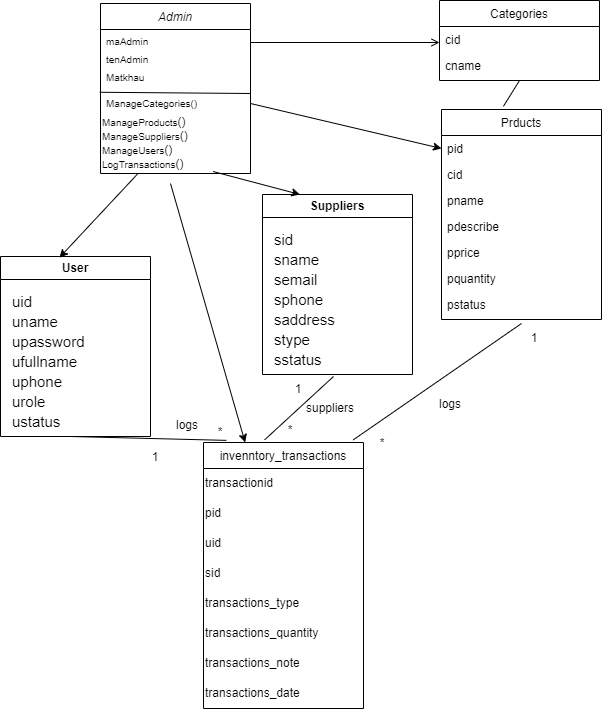

The diagram above was exported from draw.io. Its source (the exported page's mxGraphModel, read from the mxfile embedded in the PNG):
<mxGraphModel dx="1790" dy="747" grid="0" gridSize="10" guides="1" tooltips="1" connect="1" arrows="1" fold="1" page="0" pageScale="1" pageWidth="1200" pageHeight="1600" background="none" math="0" shadow="0">
  <root>
    <mxCell id="WIyWlLk6GJQsqaUBKTNV-0" />
    <mxCell id="WIyWlLk6GJQsqaUBKTNV-1" parent="WIyWlLk6GJQsqaUBKTNV-0" />
    <mxCell id="zkfFHV4jXpPFQw0GAbJ--0" value="Admin" style="swimlane;fontStyle=2;align=center;verticalAlign=top;childLayout=stackLayout;horizontal=1;startSize=26;horizontalStack=0;resizeParent=1;resizeLast=0;collapsible=1;marginBottom=0;rounded=0;shadow=0;strokeWidth=1;" parent="WIyWlLk6GJQsqaUBKTNV-1" vertex="1">
      <mxGeometry x="20" y="90" width="150" height="170" as="geometry">
        <mxRectangle x="230" y="140" width="160" height="26" as="alternateBounds" />
      </mxGeometry>
    </mxCell>
    <mxCell id="zkfFHV4jXpPFQw0GAbJ--1" value="maAdmin" style="text;align=left;verticalAlign=top;spacingLeft=4;spacingRight=4;overflow=hidden;rotatable=0;points=[[0,0.5],[1,0.5]];portConstraint=eastwest;fontSize=10;" parent="zkfFHV4jXpPFQw0GAbJ--0" vertex="1">
      <mxGeometry y="26" width="150" height="18" as="geometry" />
    </mxCell>
    <mxCell id="zkfFHV4jXpPFQw0GAbJ--2" value="tenAdmin    " style="text;align=left;verticalAlign=top;spacingLeft=4;spacingRight=4;overflow=hidden;rotatable=0;points=[[0,0.5],[1,0.5]];portConstraint=eastwest;rounded=0;shadow=0;html=0;fontSize=10;" parent="zkfFHV4jXpPFQw0GAbJ--0" vertex="1">
      <mxGeometry y="44" width="150" height="18" as="geometry" />
    </mxCell>
    <mxCell id="zkfFHV4jXpPFQw0GAbJ--3" value="Matkhau" style="text;align=left;verticalAlign=top;spacingLeft=4;spacingRight=4;overflow=hidden;rotatable=0;points=[[0,0.5],[1,0.5]];portConstraint=eastwest;rounded=0;shadow=0;html=0;fontSize=10;" parent="zkfFHV4jXpPFQw0GAbJ--0" vertex="1">
      <mxGeometry y="62" width="150" height="26" as="geometry" />
    </mxCell>
    <mxCell id="zkfFHV4jXpPFQw0GAbJ--5" value="ManageCategories()" style="text;align=left;verticalAlign=top;spacingLeft=4;spacingRight=4;overflow=hidden;rotatable=0;points=[[0,0.5],[1,0.5]];portConstraint=eastwest;fontSize=10;" parent="zkfFHV4jXpPFQw0GAbJ--0" vertex="1">
      <mxGeometry y="88" width="150" height="24" as="geometry" />
    </mxCell>
    <mxCell id="sDRz8LiLYBhyGTbJFMOq-0" value="&lt;font style=&quot;font-size: 10px;&quot;&gt;ManageProducts&lt;/font&gt;()" style="text;html=1;align=left;verticalAlign=middle;whiteSpace=wrap;rounded=0;" parent="zkfFHV4jXpPFQw0GAbJ--0" vertex="1">
      <mxGeometry y="112" width="150" height="14" as="geometry" />
    </mxCell>
    <mxCell id="sDRz8LiLYBhyGTbJFMOq-1" value="&lt;font style=&quot;font-size: 10px;&quot;&gt;ManageSuppliers&lt;/font&gt;()" style="text;html=1;align=left;verticalAlign=middle;whiteSpace=wrap;rounded=0;" parent="zkfFHV4jXpPFQw0GAbJ--0" vertex="1">
      <mxGeometry y="126" width="150" height="14" as="geometry" />
    </mxCell>
    <mxCell id="sDRz8LiLYBhyGTbJFMOq-2" value="&lt;font style=&quot;font-size: 10px;&quot;&gt;ManageUsers&lt;/font&gt;()" style="text;html=1;align=left;verticalAlign=middle;whiteSpace=wrap;rounded=0;" parent="zkfFHV4jXpPFQw0GAbJ--0" vertex="1">
      <mxGeometry y="140" width="150" height="14" as="geometry" />
    </mxCell>
    <mxCell id="sDRz8LiLYBhyGTbJFMOq-3" value="&lt;span style=&quot;font-size: 10px;&quot;&gt;LogTransactions&lt;/span&gt;()" style="text;html=1;align=left;verticalAlign=middle;whiteSpace=wrap;rounded=0;" parent="zkfFHV4jXpPFQw0GAbJ--0" vertex="1">
      <mxGeometry y="154" width="150" height="14" as="geometry" />
    </mxCell>
    <mxCell id="zkfFHV4jXpPFQw0GAbJ--6" value="Prducts" style="swimlane;fontStyle=0;align=center;verticalAlign=top;childLayout=stackLayout;horizontal=1;startSize=26;horizontalStack=0;resizeParent=1;resizeLast=0;collapsible=1;marginBottom=0;rounded=0;shadow=0;strokeWidth=1;" parent="WIyWlLk6GJQsqaUBKTNV-1" vertex="1">
      <mxGeometry x="361" y="196" width="160" height="210" as="geometry">
        <mxRectangle x="130" y="380" width="160" height="26" as="alternateBounds" />
      </mxGeometry>
    </mxCell>
    <mxCell id="zkfFHV4jXpPFQw0GAbJ--7" value="pid" style="text;align=left;verticalAlign=top;spacingLeft=4;spacingRight=4;overflow=hidden;rotatable=0;points=[[0,0.5],[1,0.5]];portConstraint=eastwest;" parent="zkfFHV4jXpPFQw0GAbJ--6" vertex="1">
      <mxGeometry y="26" width="160" height="26" as="geometry" />
    </mxCell>
    <mxCell id="zkfFHV4jXpPFQw0GAbJ--8" value="cid" style="text;align=left;verticalAlign=top;spacingLeft=4;spacingRight=4;overflow=hidden;rotatable=0;points=[[0,0.5],[1,0.5]];portConstraint=eastwest;rounded=0;shadow=0;html=0;" parent="zkfFHV4jXpPFQw0GAbJ--6" vertex="1">
      <mxGeometry y="52" width="160" height="26" as="geometry" />
    </mxCell>
    <mxCell id="sDRz8LiLYBhyGTbJFMOq-6" value="pname" style="text;align=left;verticalAlign=top;spacingLeft=4;spacingRight=4;overflow=hidden;rotatable=0;points=[[0,0.5],[1,0.5]];portConstraint=eastwest;rounded=0;shadow=0;html=0;" parent="zkfFHV4jXpPFQw0GAbJ--6" vertex="1">
      <mxGeometry y="78" width="160" height="26" as="geometry" />
    </mxCell>
    <mxCell id="sDRz8LiLYBhyGTbJFMOq-8" value="pdescribe" style="text;align=left;verticalAlign=top;spacingLeft=4;spacingRight=4;overflow=hidden;rotatable=0;points=[[0,0.5],[1,0.5]];portConstraint=eastwest;rounded=0;shadow=0;html=0;" parent="zkfFHV4jXpPFQw0GAbJ--6" vertex="1">
      <mxGeometry y="104" width="160" height="26" as="geometry" />
    </mxCell>
    <mxCell id="sDRz8LiLYBhyGTbJFMOq-9" value="pprice" style="text;align=left;verticalAlign=top;spacingLeft=4;spacingRight=4;overflow=hidden;rotatable=0;points=[[0,0.5],[1,0.5]];portConstraint=eastwest;rounded=0;shadow=0;html=0;" parent="zkfFHV4jXpPFQw0GAbJ--6" vertex="1">
      <mxGeometry y="130" width="160" height="26" as="geometry" />
    </mxCell>
    <mxCell id="sDRz8LiLYBhyGTbJFMOq-10" value="pquantity" style="text;align=left;verticalAlign=top;spacingLeft=4;spacingRight=4;overflow=hidden;rotatable=0;points=[[0,0.5],[1,0.5]];portConstraint=eastwest;rounded=0;shadow=0;html=0;" parent="zkfFHV4jXpPFQw0GAbJ--6" vertex="1">
      <mxGeometry y="156" width="160" height="26" as="geometry" />
    </mxCell>
    <mxCell id="sDRz8LiLYBhyGTbJFMOq-11" value="pstatus" style="text;align=left;verticalAlign=top;spacingLeft=4;spacingRight=4;overflow=hidden;rotatable=0;points=[[0,0.5],[1,0.5]];portConstraint=eastwest;rounded=0;shadow=0;html=0;" parent="zkfFHV4jXpPFQw0GAbJ--6" vertex="1">
      <mxGeometry y="182" width="160" height="26" as="geometry" />
    </mxCell>
    <mxCell id="zkfFHV4jXpPFQw0GAbJ--13" value="invenntory_transactions" style="swimlane;fontStyle=0;align=center;verticalAlign=top;childLayout=stackLayout;horizontal=1;startSize=26;horizontalStack=0;resizeParent=1;resizeLast=0;collapsible=1;marginBottom=0;rounded=0;shadow=0;strokeWidth=1;" parent="WIyWlLk6GJQsqaUBKTNV-1" vertex="1">
      <mxGeometry x="123" y="529" width="160" height="266" as="geometry">
        <mxRectangle x="340" y="380" width="170" height="26" as="alternateBounds" />
      </mxGeometry>
    </mxCell>
    <mxCell id="sDRz8LiLYBhyGTbJFMOq-14" value="transactionid" style="text;html=1;align=left;verticalAlign=middle;resizable=0;points=[];autosize=1;strokeColor=none;fillColor=none;" parent="zkfFHV4jXpPFQw0GAbJ--13" vertex="1">
      <mxGeometry y="26" width="160" height="30" as="geometry" />
    </mxCell>
    <mxCell id="sDRz8LiLYBhyGTbJFMOq-15" value="pid" style="text;html=1;align=left;verticalAlign=middle;resizable=0;points=[];autosize=1;strokeColor=none;fillColor=none;" parent="zkfFHV4jXpPFQw0GAbJ--13" vertex="1">
      <mxGeometry y="56" width="160" height="30" as="geometry" />
    </mxCell>
    <mxCell id="sDRz8LiLYBhyGTbJFMOq-16" value="uid" style="text;html=1;align=left;verticalAlign=middle;resizable=0;points=[];autosize=1;strokeColor=none;fillColor=none;" parent="zkfFHV4jXpPFQw0GAbJ--13" vertex="1">
      <mxGeometry y="86" width="160" height="30" as="geometry" />
    </mxCell>
    <mxCell id="sDRz8LiLYBhyGTbJFMOq-17" value="sid" style="text;html=1;align=left;verticalAlign=middle;resizable=0;points=[];autosize=1;strokeColor=none;fillColor=none;" parent="zkfFHV4jXpPFQw0GAbJ--13" vertex="1">
      <mxGeometry y="116" width="160" height="30" as="geometry" />
    </mxCell>
    <mxCell id="sDRz8LiLYBhyGTbJFMOq-18" value="transactions_type" style="text;html=1;align=left;verticalAlign=middle;resizable=0;points=[];autosize=1;strokeColor=none;fillColor=none;" parent="zkfFHV4jXpPFQw0GAbJ--13" vertex="1">
      <mxGeometry y="146" width="160" height="30" as="geometry" />
    </mxCell>
    <mxCell id="sDRz8LiLYBhyGTbJFMOq-19" value="transactions_quantity" style="text;html=1;align=left;verticalAlign=middle;resizable=0;points=[];autosize=1;strokeColor=none;fillColor=none;" parent="zkfFHV4jXpPFQw0GAbJ--13" vertex="1">
      <mxGeometry y="176" width="160" height="30" as="geometry" />
    </mxCell>
    <mxCell id="sDRz8LiLYBhyGTbJFMOq-20" value="transactions_note" style="text;html=1;align=left;verticalAlign=middle;resizable=0;points=[];autosize=1;strokeColor=none;fillColor=none;" parent="zkfFHV4jXpPFQw0GAbJ--13" vertex="1">
      <mxGeometry y="206" width="160" height="30" as="geometry" />
    </mxCell>
    <mxCell id="sDRz8LiLYBhyGTbJFMOq-21" value="transactions_date" style="text;html=1;align=left;verticalAlign=middle;resizable=0;points=[];autosize=1;strokeColor=none;fillColor=none;" parent="zkfFHV4jXpPFQw0GAbJ--13" vertex="1">
      <mxGeometry y="236" width="160" height="30" as="geometry" />
    </mxCell>
    <mxCell id="zkfFHV4jXpPFQw0GAbJ--17" value="Categories" style="swimlane;fontStyle=0;align=center;verticalAlign=top;childLayout=stackLayout;horizontal=1;startSize=26;horizontalStack=0;resizeParent=1;resizeLast=0;collapsible=1;marginBottom=0;rounded=0;shadow=0;strokeWidth=1;" parent="WIyWlLk6GJQsqaUBKTNV-1" vertex="1">
      <mxGeometry x="359" y="87" width="160" height="80" as="geometry">
        <mxRectangle x="550" y="140" width="160" height="26" as="alternateBounds" />
      </mxGeometry>
    </mxCell>
    <mxCell id="zkfFHV4jXpPFQw0GAbJ--18" value="cid" style="text;align=left;verticalAlign=top;spacingLeft=4;spacingRight=4;overflow=hidden;rotatable=0;points=[[0,0.5],[1,0.5]];portConstraint=eastwest;" parent="zkfFHV4jXpPFQw0GAbJ--17" vertex="1">
      <mxGeometry y="26" width="160" height="26" as="geometry" />
    </mxCell>
    <mxCell id="zkfFHV4jXpPFQw0GAbJ--19" value="cname" style="text;align=left;verticalAlign=top;spacingLeft=4;spacingRight=4;overflow=hidden;rotatable=0;points=[[0,0.5],[1,0.5]];portConstraint=eastwest;rounded=0;shadow=0;html=0;" parent="zkfFHV4jXpPFQw0GAbJ--17" vertex="1">
      <mxGeometry y="52" width="160" height="26" as="geometry" />
    </mxCell>
    <mxCell id="zkfFHV4jXpPFQw0GAbJ--26" value="" style="endArrow=open;shadow=0;strokeWidth=1;rounded=0;curved=0;endFill=1;edgeStyle=elbowEdgeStyle;elbow=vertical;" parent="WIyWlLk6GJQsqaUBKTNV-1" source="zkfFHV4jXpPFQw0GAbJ--0" target="zkfFHV4jXpPFQw0GAbJ--17" edge="1">
      <mxGeometry x="0.5" y="41" relative="1" as="geometry">
        <mxPoint x="380" y="192" as="sourcePoint" />
        <mxPoint x="540" y="192" as="targetPoint" />
        <mxPoint x="-40" y="32" as="offset" />
      </mxGeometry>
    </mxCell>
    <mxCell id="sDRz8LiLYBhyGTbJFMOq-4" value="" style="endArrow=none;html=1;rounded=0;exitX=-0.005;exitY=0.032;exitDx=0;exitDy=0;exitPerimeter=0;" parent="WIyWlLk6GJQsqaUBKTNV-1" source="zkfFHV4jXpPFQw0GAbJ--5" edge="1">
      <mxGeometry width="50" height="50" relative="1" as="geometry">
        <mxPoint x="110" y="250" as="sourcePoint" />
        <mxPoint x="170" y="180" as="targetPoint" />
        <Array as="points" />
      </mxGeometry>
    </mxCell>
    <mxCell id="sDRz8LiLYBhyGTbJFMOq-13" value="" style="endArrow=none;html=1;rounded=0;exitX=0.387;exitY=-0.015;exitDx=0;exitDy=0;exitPerimeter=0;entryX=0.5;entryY=1;entryDx=0;entryDy=0;" parent="WIyWlLk6GJQsqaUBKTNV-1" source="zkfFHV4jXpPFQw0GAbJ--6" edge="1" target="zkfFHV4jXpPFQw0GAbJ--17">
      <mxGeometry width="50" height="50" relative="1" as="geometry">
        <mxPoint x="600" y="350" as="sourcePoint" />
        <mxPoint x="600" y="200" as="targetPoint" />
      </mxGeometry>
    </mxCell>
    <mxCell id="sDRz8LiLYBhyGTbJFMOq-23" value="" style="endArrow=none;html=1;rounded=0;entryX=0.5;entryY=1.231;entryDx=0;entryDy=0;entryPerimeter=0;exitX=0.936;exitY=-0.01;exitDx=0;exitDy=0;exitPerimeter=0;" parent="WIyWlLk6GJQsqaUBKTNV-1" source="zkfFHV4jXpPFQw0GAbJ--13" target="sDRz8LiLYBhyGTbJFMOq-11" edge="1">
      <mxGeometry width="50" height="50" relative="1" as="geometry">
        <mxPoint x="420" y="770" as="sourcePoint" />
        <mxPoint x="470" y="720" as="targetPoint" />
      </mxGeometry>
    </mxCell>
    <mxCell id="sDRz8LiLYBhyGTbJFMOq-25" value="logs" style="text;html=1;align=center;verticalAlign=middle;whiteSpace=wrap;rounded=0;" parent="WIyWlLk6GJQsqaUBKTNV-1" vertex="1">
      <mxGeometry x="340" y="476" width="60" height="30" as="geometry" />
    </mxCell>
    <mxCell id="sDRz8LiLYBhyGTbJFMOq-86" value="User" style="swimlane;whiteSpace=wrap;html=1;" parent="WIyWlLk6GJQsqaUBKTNV-1" vertex="1">
      <mxGeometry x="-80" y="343" width="150" height="180" as="geometry" />
    </mxCell>
    <mxCell id="sDRz8LiLYBhyGTbJFMOq-89" value="&lt;font style=&quot;font-size: 15px;&quot;&gt;uid&lt;/font&gt;" style="text;html=1;align=left;verticalAlign=middle;whiteSpace=wrap;rounded=0;" parent="sDRz8LiLYBhyGTbJFMOq-86" vertex="1">
      <mxGeometry x="10" y="30" width="200" height="30" as="geometry" />
    </mxCell>
    <mxCell id="sDRz8LiLYBhyGTbJFMOq-100" value="&lt;font style=&quot;font-size: 15px;&quot;&gt;uphone&lt;/font&gt;" style="text;html=1;align=left;verticalAlign=middle;whiteSpace=wrap;rounded=0;" parent="sDRz8LiLYBhyGTbJFMOq-86" vertex="1">
      <mxGeometry x="10" y="110" width="200" height="30" as="geometry" />
    </mxCell>
    <mxCell id="sDRz8LiLYBhyGTbJFMOq-96" value="&lt;font style=&quot;font-size: 15px;&quot;&gt;uname&lt;/font&gt;" style="text;html=1;align=left;verticalAlign=middle;whiteSpace=wrap;rounded=0;" parent="sDRz8LiLYBhyGTbJFMOq-86" vertex="1">
      <mxGeometry x="10" y="50" width="200" height="30" as="geometry" />
    </mxCell>
    <mxCell id="sDRz8LiLYBhyGTbJFMOq-97" value="&lt;font style=&quot;font-size: 15px;&quot;&gt;upassword&lt;/font&gt;" style="text;html=1;align=left;verticalAlign=middle;whiteSpace=wrap;rounded=0;" parent="sDRz8LiLYBhyGTbJFMOq-86" vertex="1">
      <mxGeometry x="10" y="70" width="200" height="30" as="geometry" />
    </mxCell>
    <mxCell id="sDRz8LiLYBhyGTbJFMOq-98" value="&lt;font style=&quot;font-size: 15px;&quot;&gt;ufullname&lt;/font&gt;" style="text;html=1;align=left;verticalAlign=middle;whiteSpace=wrap;rounded=0;" parent="sDRz8LiLYBhyGTbJFMOq-86" vertex="1">
      <mxGeometry x="10" y="90" width="200" height="30" as="geometry" />
    </mxCell>
    <mxCell id="sDRz8LiLYBhyGTbJFMOq-101" value="&lt;font style=&quot;font-size: 15px;&quot;&gt;urole&lt;/font&gt;" style="text;html=1;align=left;verticalAlign=middle;whiteSpace=wrap;rounded=0;" parent="sDRz8LiLYBhyGTbJFMOq-86" vertex="1">
      <mxGeometry x="10" y="130" width="200" height="30" as="geometry" />
    </mxCell>
    <mxCell id="sDRz8LiLYBhyGTbJFMOq-99" value="&lt;font style=&quot;font-size: 15px;&quot;&gt;ustatus&lt;/font&gt;" style="text;html=1;align=left;verticalAlign=middle;whiteSpace=wrap;rounded=0;" parent="sDRz8LiLYBhyGTbJFMOq-86" vertex="1">
      <mxGeometry x="10" y="150" width="200" height="30" as="geometry" />
    </mxCell>
    <mxCell id="sDRz8LiLYBhyGTbJFMOq-105" value="Suppliers" style="swimlane;whiteSpace=wrap;html=1;" parent="WIyWlLk6GJQsqaUBKTNV-1" vertex="1">
      <mxGeometry x="182" y="281" width="150" height="180" as="geometry" />
    </mxCell>
    <mxCell id="sDRz8LiLYBhyGTbJFMOq-106" value="&lt;font style=&quot;font-size: 15px;&quot;&gt;sid&lt;/font&gt;" style="text;html=1;align=left;verticalAlign=middle;whiteSpace=wrap;rounded=0;" parent="sDRz8LiLYBhyGTbJFMOq-105" vertex="1">
      <mxGeometry x="10" y="30" width="200" height="30" as="geometry" />
    </mxCell>
    <mxCell id="sDRz8LiLYBhyGTbJFMOq-107" value="&lt;font style=&quot;font-size: 15px;&quot;&gt;saddress&lt;/font&gt;" style="text;html=1;align=left;verticalAlign=middle;whiteSpace=wrap;rounded=0;" parent="sDRz8LiLYBhyGTbJFMOq-105" vertex="1">
      <mxGeometry x="10" y="110" width="200" height="30" as="geometry" />
    </mxCell>
    <mxCell id="sDRz8LiLYBhyGTbJFMOq-108" value="&lt;font style=&quot;font-size: 15px;&quot;&gt;sname&lt;/font&gt;" style="text;html=1;align=left;verticalAlign=middle;whiteSpace=wrap;rounded=0;" parent="sDRz8LiLYBhyGTbJFMOq-105" vertex="1">
      <mxGeometry x="10" y="50" width="200" height="30" as="geometry" />
    </mxCell>
    <mxCell id="sDRz8LiLYBhyGTbJFMOq-109" value="&lt;font style=&quot;font-size: 15px;&quot;&gt;semail&lt;/font&gt;" style="text;html=1;align=left;verticalAlign=middle;whiteSpace=wrap;rounded=0;" parent="sDRz8LiLYBhyGTbJFMOq-105" vertex="1">
      <mxGeometry x="10" y="70" width="200" height="30" as="geometry" />
    </mxCell>
    <mxCell id="sDRz8LiLYBhyGTbJFMOq-110" value="&lt;font style=&quot;font-size: 15px;&quot;&gt;sphone&lt;/font&gt;" style="text;html=1;align=left;verticalAlign=middle;whiteSpace=wrap;rounded=0;" parent="sDRz8LiLYBhyGTbJFMOq-105" vertex="1">
      <mxGeometry x="10" y="90" width="200" height="30" as="geometry" />
    </mxCell>
    <mxCell id="sDRz8LiLYBhyGTbJFMOq-111" value="&lt;font style=&quot;font-size: 15px;&quot;&gt;stype&lt;/font&gt;" style="text;html=1;align=left;verticalAlign=middle;whiteSpace=wrap;rounded=0;" parent="sDRz8LiLYBhyGTbJFMOq-105" vertex="1">
      <mxGeometry x="10" y="130" width="200" height="30" as="geometry" />
    </mxCell>
    <mxCell id="sDRz8LiLYBhyGTbJFMOq-112" value="&lt;font style=&quot;font-size: 15px;&quot;&gt;sstatus&lt;/font&gt;" style="text;html=1;align=left;verticalAlign=middle;whiteSpace=wrap;rounded=0;" parent="sDRz8LiLYBhyGTbJFMOq-105" vertex="1">
      <mxGeometry x="10" y="150" width="200" height="30" as="geometry" />
    </mxCell>
    <mxCell id="sDRz8LiLYBhyGTbJFMOq-116" value="" style="endArrow=none;html=1;rounded=0;exitX=0.3;exitY=1;exitDx=0;exitDy=0;exitPerimeter=0;entryX=0.143;entryY=-0.008;entryDx=0;entryDy=0;entryPerimeter=0;" parent="WIyWlLk6GJQsqaUBKTNV-1" source="sDRz8LiLYBhyGTbJFMOq-99" target="zkfFHV4jXpPFQw0GAbJ--13" edge="1">
      <mxGeometry width="50" height="50" relative="1" as="geometry">
        <mxPoint x="240" y="720" as="sourcePoint" />
        <mxPoint x="290" y="670" as="targetPoint" />
      </mxGeometry>
    </mxCell>
    <mxCell id="sDRz8LiLYBhyGTbJFMOq-125" value="" style="endArrow=classic;html=1;rounded=0;exitX=1;exitY=0.5;exitDx=0;exitDy=0;entryX=0;entryY=0.5;entryDx=0;entryDy=0;" parent="WIyWlLk6GJQsqaUBKTNV-1" source="zkfFHV4jXpPFQw0GAbJ--5" target="zkfFHV4jXpPFQw0GAbJ--7" edge="1">
      <mxGeometry width="50" height="50" relative="1" as="geometry">
        <mxPoint x="250" y="470" as="sourcePoint" />
        <mxPoint x="300" y="420" as="targetPoint" />
      </mxGeometry>
    </mxCell>
    <mxCell id="sDRz8LiLYBhyGTbJFMOq-126" value="" style="endArrow=classic;html=1;rounded=0;exitX=0.75;exitY=1;exitDx=0;exitDy=0;entryX=0.25;entryY=0;entryDx=0;entryDy=0;" parent="WIyWlLk6GJQsqaUBKTNV-1" source="sDRz8LiLYBhyGTbJFMOq-3" target="sDRz8LiLYBhyGTbJFMOq-105" edge="1">
      <mxGeometry width="50" height="50" relative="1" as="geometry">
        <mxPoint x="250" y="470" as="sourcePoint" />
        <mxPoint x="300" y="420" as="targetPoint" />
      </mxGeometry>
    </mxCell>
    <mxCell id="sDRz8LiLYBhyGTbJFMOq-129" value="" style="endArrow=classic;html=1;rounded=0;" parent="WIyWlLk6GJQsqaUBKTNV-1" target="zkfFHV4jXpPFQw0GAbJ--13" edge="1">
      <mxGeometry width="50" height="50" relative="1" as="geometry">
        <mxPoint x="90" y="270" as="sourcePoint" />
        <mxPoint x="300" y="660" as="targetPoint" />
      </mxGeometry>
    </mxCell>
    <mxCell id="sDRz8LiLYBhyGTbJFMOq-130" value="" style="endArrow=none;html=1;rounded=0;entryX=0.305;entryY=1.067;entryDx=0;entryDy=0;exitX=0.382;exitY=-0.01;exitDx=0;exitDy=0;exitPerimeter=0;entryPerimeter=0;" parent="WIyWlLk6GJQsqaUBKTNV-1" source="zkfFHV4jXpPFQw0GAbJ--13" target="sDRz8LiLYBhyGTbJFMOq-112" edge="1">
      <mxGeometry width="50" height="50" relative="1" as="geometry">
        <mxPoint x="250" y="710" as="sourcePoint" />
        <mxPoint x="300" y="660" as="targetPoint" />
      </mxGeometry>
    </mxCell>
    <mxCell id="sDRz8LiLYBhyGTbJFMOq-131" value="suppliers" style="text;html=1;align=center;verticalAlign=middle;whiteSpace=wrap;rounded=0;" parent="WIyWlLk6GJQsqaUBKTNV-1" vertex="1">
      <mxGeometry x="220" y="480" width="60" height="30" as="geometry" />
    </mxCell>
    <mxCell id="sDRz8LiLYBhyGTbJFMOq-132" value="logs" style="text;html=1;align=center;verticalAlign=middle;whiteSpace=wrap;rounded=0;" parent="WIyWlLk6GJQsqaUBKTNV-1" vertex="1">
      <mxGeometry x="77" y="497" width="60" height="30" as="geometry" />
    </mxCell>
    <mxCell id="sDRz8LiLYBhyGTbJFMOq-133" value="1" style="text;html=1;align=center;verticalAlign=middle;whiteSpace=wrap;rounded=0;" parent="WIyWlLk6GJQsqaUBKTNV-1" vertex="1">
      <mxGeometry x="424" y="410" width="60" height="30" as="geometry" />
    </mxCell>
    <mxCell id="sDRz8LiLYBhyGTbJFMOq-134" value="1" style="text;html=1;align=center;verticalAlign=middle;whiteSpace=wrap;rounded=0;" parent="WIyWlLk6GJQsqaUBKTNV-1" vertex="1">
      <mxGeometry x="188" y="461" width="60" height="30" as="geometry" />
    </mxCell>
    <mxCell id="sDRz8LiLYBhyGTbJFMOq-135" value="1" style="text;html=1;align=center;verticalAlign=middle;whiteSpace=wrap;rounded=0;" parent="WIyWlLk6GJQsqaUBKTNV-1" vertex="1">
      <mxGeometry x="45" y="529" width="60" height="30" as="geometry" />
    </mxCell>
    <mxCell id="sDRz8LiLYBhyGTbJFMOq-136" value="*" style="text;html=1;align=center;verticalAlign=middle;whiteSpace=wrap;rounded=0;" parent="WIyWlLk6GJQsqaUBKTNV-1" vertex="1">
      <mxGeometry x="272" y="515" width="60" height="30" as="geometry" />
    </mxCell>
    <mxCell id="sDRz8LiLYBhyGTbJFMOq-137" value="*" style="text;html=1;align=center;verticalAlign=middle;whiteSpace=wrap;rounded=0;" parent="WIyWlLk6GJQsqaUBKTNV-1" vertex="1">
      <mxGeometry x="180" y="502" width="60" height="30" as="geometry" />
    </mxCell>
    <mxCell id="sDRz8LiLYBhyGTbJFMOq-138" value="*" style="text;html=1;align=center;verticalAlign=middle;whiteSpace=wrap;rounded=0;" parent="WIyWlLk6GJQsqaUBKTNV-1" vertex="1">
      <mxGeometry x="110" y="504" width="60" height="30" as="geometry" />
    </mxCell>
    <mxCell id="J9LGxuOCaVEgFhe5uPO7-0" value="" style="endArrow=classic;html=1;rounded=0;exitX=0.25;exitY=1;exitDx=0;exitDy=0;entryX=0.393;entryY=0.006;entryDx=0;entryDy=0;entryPerimeter=0;" parent="WIyWlLk6GJQsqaUBKTNV-1" source="zkfFHV4jXpPFQw0GAbJ--0" target="sDRz8LiLYBhyGTbJFMOq-86" edge="1">
      <mxGeometry width="50" height="50" relative="1" as="geometry">
        <mxPoint x="360" y="480" as="sourcePoint" />
        <mxPoint x="410" y="430" as="targetPoint" />
      </mxGeometry>
    </mxCell>
  </root>
</mxGraphModel>